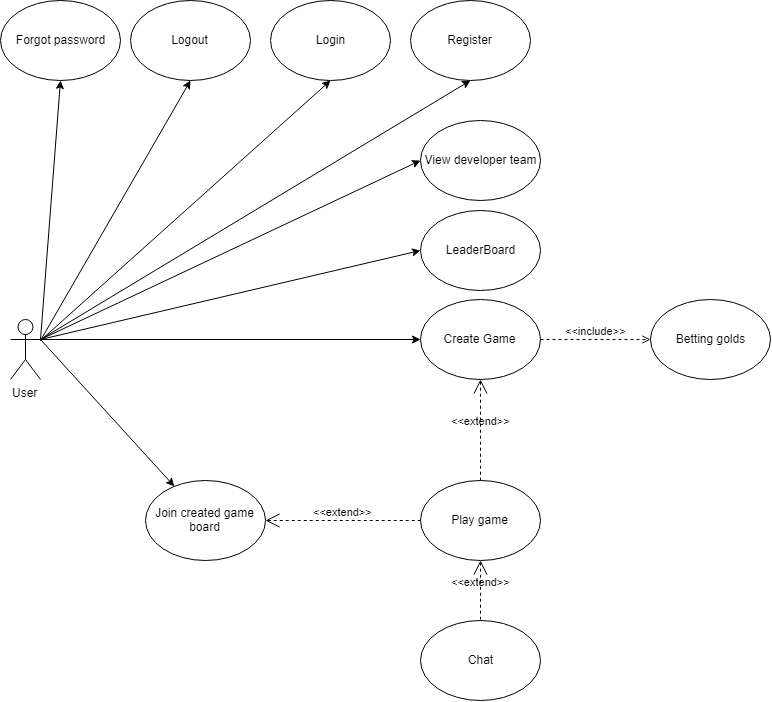

The diagram above was exported from draw.io. Its source (the exported page's mxGraphModel, read from the mxfile embedded in the PNG):
<mxGraphModel dx="2031" dy="1091" grid="1" gridSize="10" guides="1" tooltips="1" connect="1" arrows="1" fold="1" page="1" pageScale="1" pageWidth="850" pageHeight="1100" math="0" shadow="0">
  <root>
    <mxCell id="0" />
    <mxCell id="1" parent="0" />
    <mxCell id="gNmtfy6Ufah547Cre4fr-1" value="User" style="shape=umlActor;verticalLabelPosition=bottom;labelBackgroundColor=#ffffff;verticalAlign=top;html=1;outlineConnect=0;" vertex="1" parent="1">
      <mxGeometry x="40" y="559" width="30" height="60" as="geometry" />
    </mxCell>
    <mxCell id="gNmtfy6Ufah547Cre4fr-3" value="Register" style="ellipse;whiteSpace=wrap;html=1;" vertex="1" parent="1">
      <mxGeometry x="440" y="240" width="120" height="80" as="geometry" />
    </mxCell>
    <mxCell id="gNmtfy6Ufah547Cre4fr-4" value="Login" style="ellipse;whiteSpace=wrap;html=1;" vertex="1" parent="1">
      <mxGeometry x="300" y="240" width="120" height="80" as="geometry" />
    </mxCell>
    <mxCell id="gNmtfy6Ufah547Cre4fr-5" value="Logout" style="ellipse;whiteSpace=wrap;html=1;" vertex="1" parent="1">
      <mxGeometry x="160" y="240" width="120" height="80" as="geometry" />
    </mxCell>
    <mxCell id="gNmtfy6Ufah547Cre4fr-6" value="Forgot password" style="ellipse;whiteSpace=wrap;html=1;" vertex="1" parent="1">
      <mxGeometry x="30" y="240" width="120" height="80" as="geometry" />
    </mxCell>
    <mxCell id="gNmtfy6Ufah547Cre4fr-7" value="" style="endArrow=classic;html=1;entryX=0.5;entryY=1;entryDx=0;entryDy=0;" edge="1" parent="1" target="gNmtfy6Ufah547Cre4fr-4">
      <mxGeometry width="50" height="50" relative="1" as="geometry">
        <mxPoint x="70" y="580" as="sourcePoint" />
        <mxPoint x="280" y="170" as="targetPoint" />
      </mxGeometry>
    </mxCell>
    <mxCell id="gNmtfy6Ufah547Cre4fr-8" value="" style="endArrow=classic;html=1;exitX=1;exitY=0.3333333333333333;exitDx=0;exitDy=0;exitPerimeter=0;entryX=0.5;entryY=1;entryDx=0;entryDy=0;" edge="1" parent="1" source="gNmtfy6Ufah547Cre4fr-1" target="gNmtfy6Ufah547Cre4fr-3">
      <mxGeometry width="50" height="50" relative="1" as="geometry">
        <mxPoint x="225" y="250" as="sourcePoint" />
        <mxPoint x="297.57359312880715" y="148.2842712474619" as="targetPoint" />
      </mxGeometry>
    </mxCell>
    <mxCell id="gNmtfy6Ufah547Cre4fr-11" value="" style="endArrow=classic;html=1;entryX=0.5;entryY=1;entryDx=0;entryDy=0;" edge="1" parent="1" target="gNmtfy6Ufah547Cre4fr-5">
      <mxGeometry width="50" height="50" relative="1" as="geometry">
        <mxPoint x="70" y="580" as="sourcePoint" />
        <mxPoint x="297.57359312880715" y="148.2842712474619" as="targetPoint" />
      </mxGeometry>
    </mxCell>
    <mxCell id="gNmtfy6Ufah547Cre4fr-13" value="" style="endArrow=classic;html=1;entryX=0.5;entryY=1;entryDx=0;entryDy=0;exitX=1;exitY=0.3333333333333333;exitDx=0;exitDy=0;exitPerimeter=0;" edge="1" parent="1" source="gNmtfy6Ufah547Cre4fr-1" target="gNmtfy6Ufah547Cre4fr-6">
      <mxGeometry width="50" height="50" relative="1" as="geometry">
        <mxPoint x="90" y="400" as="sourcePoint" />
        <mxPoint x="140" y="350" as="targetPoint" />
      </mxGeometry>
    </mxCell>
    <mxCell id="gNmtfy6Ufah547Cre4fr-15" value="" style="endArrow=classic;html=1;exitX=1;exitY=0.3333333333333333;exitDx=0;exitDy=0;exitPerimeter=0;entryX=0;entryY=0.5;entryDx=0;entryDy=0;" edge="1" parent="1" source="gNmtfy6Ufah547Cre4fr-1" target="gNmtfy6Ufah547Cre4fr-16">
      <mxGeometry width="50" height="50" relative="1" as="geometry">
        <mxPoint x="370" y="380" as="sourcePoint" />
        <mxPoint x="420" y="330" as="targetPoint" />
      </mxGeometry>
    </mxCell>
    <mxCell id="gNmtfy6Ufah547Cre4fr-16" value="View developer team" style="ellipse;whiteSpace=wrap;html=1;" vertex="1" parent="1">
      <mxGeometry x="450" y="360" width="120" height="80" as="geometry" />
    </mxCell>
    <mxCell id="gNmtfy6Ufah547Cre4fr-17" value="LeaderBoard" style="ellipse;whiteSpace=wrap;html=1;" vertex="1" parent="1">
      <mxGeometry x="450" y="450" width="120" height="80" as="geometry" />
    </mxCell>
    <mxCell id="gNmtfy6Ufah547Cre4fr-18" value="" style="endArrow=classic;html=1;entryX=0;entryY=0.5;entryDx=0;entryDy=0;exitX=1;exitY=0.3333333333333333;exitDx=0;exitDy=0;exitPerimeter=0;" edge="1" parent="1" source="gNmtfy6Ufah547Cre4fr-1" target="gNmtfy6Ufah547Cre4fr-17">
      <mxGeometry width="50" height="50" relative="1" as="geometry">
        <mxPoint x="10" y="510" as="sourcePoint" />
        <mxPoint x="60" y="460" as="targetPoint" />
      </mxGeometry>
    </mxCell>
    <mxCell id="gNmtfy6Ufah547Cre4fr-19" value="Create Game" style="ellipse;whiteSpace=wrap;html=1;" vertex="1" parent="1">
      <mxGeometry x="450" y="539" width="120" height="80" as="geometry" />
    </mxCell>
    <mxCell id="gNmtfy6Ufah547Cre4fr-20" value="Join created game board" style="ellipse;whiteSpace=wrap;html=1;" vertex="1" parent="1">
      <mxGeometry x="175" y="720" width="120" height="80" as="geometry" />
    </mxCell>
    <mxCell id="gNmtfy6Ufah547Cre4fr-21" value="Play game" style="ellipse;whiteSpace=wrap;html=1;" vertex="1" parent="1">
      <mxGeometry x="450" y="720" width="120" height="80" as="geometry" />
    </mxCell>
    <mxCell id="gNmtfy6Ufah547Cre4fr-24" value="" style="endArrow=classic;html=1;entryX=0;entryY=0.5;entryDx=0;entryDy=0;exitX=1;exitY=0.3333333333333333;exitDx=0;exitDy=0;exitPerimeter=0;" edge="1" parent="1" source="gNmtfy6Ufah547Cre4fr-1" target="gNmtfy6Ufah547Cre4fr-19">
      <mxGeometry width="50" height="50" relative="1" as="geometry">
        <mxPoint x="360" y="470" as="sourcePoint" />
        <mxPoint x="410" y="420" as="targetPoint" />
      </mxGeometry>
    </mxCell>
    <mxCell id="gNmtfy6Ufah547Cre4fr-25" value="" style="endArrow=classic;html=1;exitX=1;exitY=0.3333333333333333;exitDx=0;exitDy=0;exitPerimeter=0;" edge="1" parent="1" source="gNmtfy6Ufah547Cre4fr-1" target="gNmtfy6Ufah547Cre4fr-20">
      <mxGeometry width="50" height="50" relative="1" as="geometry">
        <mxPoint x="270" y="360" as="sourcePoint" />
        <mxPoint x="430" y="430" as="targetPoint" />
      </mxGeometry>
    </mxCell>
    <mxCell id="gNmtfy6Ufah547Cre4fr-26" value="Chat" style="ellipse;whiteSpace=wrap;html=1;" vertex="1" parent="1">
      <mxGeometry x="450" y="860" width="120" height="80" as="geometry" />
    </mxCell>
    <mxCell id="gNmtfy6Ufah547Cre4fr-28" value="Betting golds" style="ellipse;whiteSpace=wrap;html=1;" vertex="1" parent="1">
      <mxGeometry x="680" y="539" width="120" height="80" as="geometry" />
    </mxCell>
    <mxCell id="gNmtfy6Ufah547Cre4fr-39" value="&amp;lt;&amp;lt;include&amp;gt;&amp;gt;" style="edgeStyle=none;html=1;endArrow=open;verticalAlign=bottom;dashed=1;labelBackgroundColor=none;entryX=0;entryY=0.5;entryDx=0;entryDy=0;exitX=1;exitY=0.5;exitDx=0;exitDy=0;" edge="1" parent="1" source="gNmtfy6Ufah547Cre4fr-19" target="gNmtfy6Ufah547Cre4fr-28">
      <mxGeometry width="160" relative="1" as="geometry">
        <mxPoint x="170" y="490" as="sourcePoint" />
        <mxPoint x="330" y="490" as="targetPoint" />
      </mxGeometry>
    </mxCell>
    <mxCell id="gNmtfy6Ufah547Cre4fr-49" value="&amp;lt;&amp;lt;extend&amp;gt;&amp;gt;" style="edgeStyle=none;html=1;startArrow=open;endArrow=none;startSize=12;verticalAlign=bottom;dashed=1;labelBackgroundColor=none;entryX=0.5;entryY=0;entryDx=0;entryDy=0;exitX=0.5;exitY=1;exitDx=0;exitDy=0;" edge="1" parent="1" source="gNmtfy6Ufah547Cre4fr-21" target="gNmtfy6Ufah547Cre4fr-26">
      <mxGeometry width="160" relative="1" as="geometry">
        <mxPoint x="550" y="910" as="sourcePoint" />
        <mxPoint x="710" y="910" as="targetPoint" />
      </mxGeometry>
    </mxCell>
    <mxCell id="gNmtfy6Ufah547Cre4fr-50" value="&amp;lt;&amp;lt;extend&amp;gt;&amp;gt;" style="edgeStyle=none;html=1;startArrow=open;endArrow=none;startSize=12;verticalAlign=bottom;dashed=1;labelBackgroundColor=none;entryX=0;entryY=0.5;entryDx=0;entryDy=0;exitX=1;exitY=0.5;exitDx=0;exitDy=0;" edge="1" parent="1" source="gNmtfy6Ufah547Cre4fr-20" target="gNmtfy6Ufah547Cre4fr-21">
      <mxGeometry width="160" relative="1" as="geometry">
        <mxPoint x="400" y="750" as="sourcePoint" />
        <mxPoint x="560" y="750" as="targetPoint" />
      </mxGeometry>
    </mxCell>
    <mxCell id="gNmtfy6Ufah547Cre4fr-51" value="&amp;lt;&amp;lt;extend&amp;gt;&amp;gt;" style="edgeStyle=none;html=1;startArrow=open;endArrow=none;startSize=12;verticalAlign=bottom;dashed=1;labelBackgroundColor=none;exitX=0.5;exitY=1;exitDx=0;exitDy=0;entryX=0.5;entryY=0;entryDx=0;entryDy=0;" edge="1" parent="1" source="gNmtfy6Ufah547Cre4fr-19" target="gNmtfy6Ufah547Cre4fr-21">
      <mxGeometry width="160" relative="1" as="geometry">
        <mxPoint x="540" y="680" as="sourcePoint" />
        <mxPoint x="700" y="680" as="targetPoint" />
      </mxGeometry>
    </mxCell>
  </root>
</mxGraphModel>